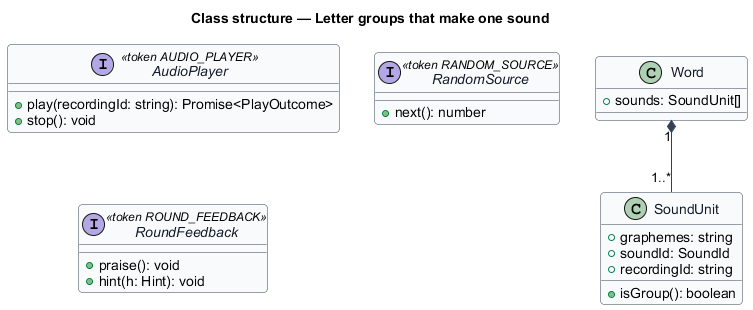

The diagram above was rendered by PlantUML. Its source (embedded in the PNG):
@startuml
skinparam backgroundColor #FFFFFF
skinparam shadowing false
skinparam roundcorner 8
skinparam defaultFontName Arial
skinparam ArrowColor #344054
skinparam class {
  BorderColor #344054
  FontColor #101828
  BackgroundColor #F9FAFB
}
title Class structure — Letter groups that make one sound

interface AudioPlayer <<token AUDIO_PLAYER>> {
  +play(recordingId: string): Promise<PlayOutcome>
  +stop(): void
}
interface RandomSource <<token RANDOM_SOURCE>> {
  +next(): number
}
interface RoundFeedback <<token ROUND_FEEDBACK>> {
  +praise(): void
  +hint(h: Hint): void
}

class SoundUnit {
  +graphemes: string
  +soundId: SoundId
  +recordingId: string
  +isGroup(): boolean
}
class Word {
  +sounds: SoundUnit[]
}
Word "1" *-- "1..*" SoundUnit
@enduml